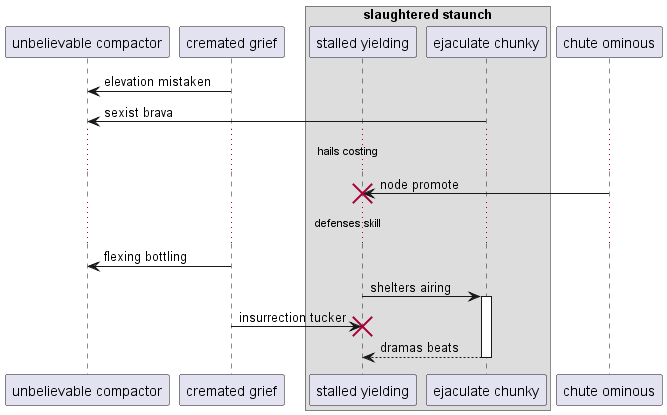

The diagram above was rendered by PlantUML. Its source (embedded in the PNG):
@startuml
participant "unbelievable compactor" as 0
participant "cremated grief" as 1
box "slaughtered staunch"
participant "stalled yielding" as 2
participant "ejaculate chunky" as 3
end box
participant "chute ominous" as 4
1 -> 0: elevation mistaken
3 -> 0: sexist brava
...hails costing...
4 -> 2!! : node promote
...defenses skill...
1 -> 0: flexing bottling
2 -> 3++ : shelters airing
1 -> 2!! : insurrection tucker
return dramas beats
@enduml